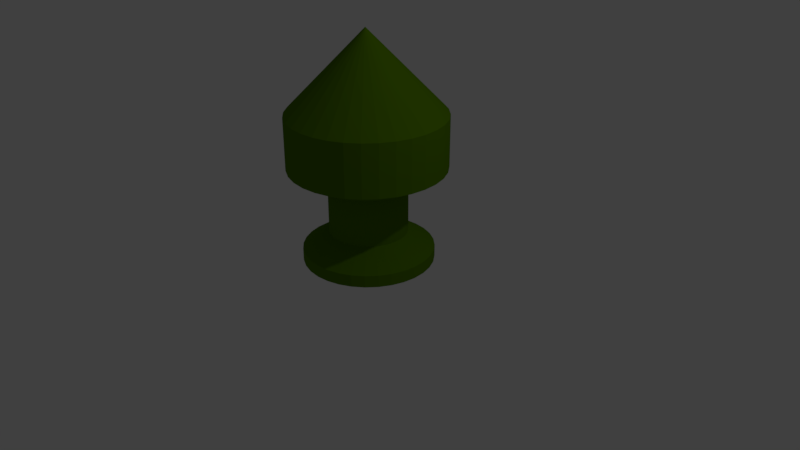 # Source: cultiste.blend  (saved by Blender 2.78.0; exported with 4.5.12 LTS)
import bpy
from mathutils import Matrix  # noqa: F401  (used for matrix-valued properties, if any)

bpy.ops.wm.read_factory_settings(use_empty=True)
scene = bpy.context.scene
scene.name = 'Scene'

# ---- collections
col_collection_1 = bpy.data.collections.new('Collection 1'); scene.collection.children.link(col_collection_1)

# ---- materials (node trees are filled in below, after node groups)
mat_material_001 = bpy.data.materials.new('Material.001')
mat_material_001.alpha_threshold = 0.0
mat_material_001.use_transparent_shadow = False
mat_material_001.diffuse_color = (0.08779, 0.2019, 0.0, 1.0)
mat_material_001.roughness = 0.5

# ---- material node trees

# ---- world
world_world = bpy.data.worlds.new('World'); scene.world = world_world
world_world.color = (0.05088, 0.05088, 0.05088)
world_world.use_sun_shadow = False
world_world.sun_shadow_jitter_overblur = 0.0
world_world.cycles.sampling_method = 'MANUAL'

# ---- cameras
cam_camera = bpy.data.cameras.new('Camera')
cam_camera.clip_end = 100.0
cam_camera.lens = 35.0
cam_camera.sensor_width = 32.0
cam_camera.sensor_height = 18.0
cam_camera.ortho_scale = 7.314
cam_camera.dof.focus_distance = 0.0
cam_camera.dof.aperture_fstop = 128.0

# ---- lights
light_lamp = bpy.data.lights.new('Lamp', 'POINT')
light_lamp.transmission_factor = 0.0
light_lamp.cutoff_distance = 30.0
light_lamp.energy = 100.0
light_lamp.shadow_buffer_clip_start = 1.001
light_lamp.shadow_soft_size = 0.1
light_lamp.shadow_maximum_resolution = 0.006
light_lamp.use_absolute_resolution = True

# ---- meshes
me_cone = bpy.data.meshes.new('Cone')
me_cone.from_pydata([(0.0, 1.0, -1.0), (0.1951, 0.9808, -1.0), (0.3827, 0.9239, -1.0), (0.5556, 0.8315, -1.0), (0.7071, 0.7071, -1.0), (0.8315, 0.5556, -1.0), (0.9239, 0.3827, -1.0), (0.9808, 0.1951, -1.0), (1.0, 7.55e-08, -1.0), (0.0, 0.0, 0.0332), (0.9808, -0.1951, -1.0), (0.9239, -0.3827, -1.0), (0.8315, -0.5556, -1.0), (0.7071, -0.7071, -1.0), (0.5556, -0.8315, -1.0), (0.3827, -0.9239, -1.0), (0.1951, -0.9808, -1.0), (-3.258e-07, -1.0, -1.0), (-0.1951, -0.9808, -1.0), (-0.3827, -0.9239, -1.0), (-0.5556, -0.8315, -1.0), (-0.7071, -0.7071, -1.0), (-0.8315, -0.5556, -1.0), (-0.9239, -0.3827, -1.0), (-0.9808, -0.1951, -1.0), (-1.0, 9.656e-07, -1.0), (-0.9808, 0.1951, -1.0), (-0.9239, 0.3827, -1.0), (-0.8315, 0.5556, -1.0), (-0.7071, 0.7071, -1.0), (-0.5556, 0.8315, -1.0), (-0.3827, 0.9239, -1.0), (-0.1951, 0.9808, -1.0), (1.167e-07, 0.5008, -1.932), (0.0977, 0.4912, -1.932), (0.1916, 0.4627, -1.932), (0.2782, 0.4164, -1.932), (0.3541, 0.3541, -1.932), (0.4164, 0.2782, -1.932), (0.4627, 0.1916, -1.932), (0.4912, 0.0977, -1.932), (0.5008, 1.801e-07, -1.932), (0.4912, -0.0977, -1.932), (0.4627, -0.1916, -1.932), (0.4164, -0.2782, -1.932), (0.3541, -0.3541, -1.932), (0.2782, -0.4164, -1.932), (0.1916, -0.4627, -1.932), (0.0977, -0.4912, -1.932), (-4.648e-08, -0.5008, -1.932), (-0.0977, -0.4912, -1.932), (-0.1916, -0.4627, -1.932), (-0.2782, -0.4164, -1.932), (-0.3541, -0.3541, -1.932), (-0.4164, -0.2782, -1.932), (-0.4627, -0.1916, -1.932), (-0.4912, -0.0977, -1.932), (-0.5008, 6.258e-07, -1.932), (-0.4912, 0.0977, -1.932), (-0.4627, 0.1916, -1.932), (-0.4164, 0.2782, -1.932), (-0.3541, 0.3541, -1.932), (-0.2782, 0.4164, -1.932), (-0.1916, 0.4627, -1.932), (-0.0977, 0.4912, -1.932), (1.0, 7.55e-08, -1.671), (0.9808, 0.1951, -1.671), (-0.8315, -0.5556, -1.671), (-0.7071, -0.7071, -1.671), (-0.7071, 0.7071, -1.671), (-0.8315, 0.5556, -1.671), (0.3827, 0.9239, -1.671), (0.1951, 0.9808, -1.671), (0.1951, -0.9808, -1.671), (0.3827, -0.9239, -1.671), (-0.9239, -0.3827, -1.671), (-0.5556, 0.8315, -1.671), (0.9808, -0.1951, -1.671), (0.5556, 0.8315, -1.671), (-2.874e-07, -1.0, -1.671), (-0.9808, -0.1951, -1.671), (-0.3827, 0.9239, -1.671), (0.9239, -0.3827, -1.671), (0.7071, 0.7071, -1.671), (-0.1951, -0.9808, -1.671), (-1.0, 9.656e-07, -1.671), (-0.1951, 0.9808, -1.671), (0.8315, -0.5556, -1.671), (0.8315, 0.5556, -1.671), (-0.3827, -0.9239, -1.671), (3.842e-08, 1.0, -1.671), (-0.9808, 0.1951, -1.671), (0.7071, -0.7071, -1.671), (0.9239, 0.3827, -1.671), (-0.5556, -0.8315, -1.671), (-0.9239, 0.3827, -1.671), (0.5556, -0.8315, -1.671), (-2.009e-08, 0.5008, -2.531), (0.0977, 0.4912, -2.531), (0.1916, 0.4627, -2.531), (0.2782, 0.4164, -2.531), (0.3541, 0.3541, -2.531), (0.4164, 0.2782, -2.531), (0.4627, 0.1916, -2.531), (0.4912, 0.0977, -2.531), (0.5008, 1.801e-07, -2.531), (0.4912, -0.0977, -2.531), (0.4627, -0.1916, -2.531), (0.4164, -0.2782, -2.531), (0.3541, -0.3541, -2.531), (0.2782, -0.4164, -2.531), (0.1916, -0.4627, -2.531), (0.0977, -0.4912, -2.531), (-1.833e-07, -0.5008, -2.531), (-0.0977, -0.4912, -2.531), (-0.1916, -0.4627, -2.531), (-0.2782, -0.4164, -2.531), (-0.3541, -0.3541, -2.531), (-0.4164, -0.2782, -2.531), (-0.4627, -0.1916, -2.531), (-0.4912, -0.0977, -2.531), (-0.5008, 6.258e-07, -2.531), (-0.4912, 0.0977, -2.531), (-0.4627, 0.1916, -2.531), (-0.4164, 0.2782, -2.531), (-0.3541, 0.3541, -2.531), (-0.2782, 0.4164, -2.531), (-0.1916, 0.4627, -2.531), (-0.0977, 0.4912, -2.531), (-1.128e-07, 0.8383, -2.751), (0.1635, 0.8222, -2.751), (0.3208, 0.7745, -2.751), (0.4657, 0.697, -2.751), (0.5928, 0.5928, -2.751), (0.697, 0.4657, -2.751), (0.7745, 0.3208, -2.751), (0.8222, 0.1635, -2.751), (0.8383, 1.006e-07, -2.751), (0.8222, -0.1635, -2.751), (0.7745, -0.3208, -2.751), (0.697, -0.4657, -2.751), (0.5928, -0.5928, -2.751), (0.4657, -0.697, -2.751), (0.3208, -0.7745, -2.751), (0.1635, -0.8222, -2.751), (-3.86e-07, -0.8383, -2.751), (-0.1635, -0.8222, -2.751), (-0.3208, -0.7745, -2.751), (-0.4657, -0.697, -2.751), (-0.5928, -0.5928, -2.751), (-0.697, -0.4657, -2.751), (-0.7745, -0.3208, -2.751), (-0.8222, -0.1635, -2.751), (-0.8383, 8.467e-07, -2.751), (-0.8222, 0.1635, -2.751), (-0.7745, 0.3208, -2.751), (-0.697, 0.4657, -2.751), (-0.5928, 0.5928, -2.751), (-0.4657, 0.697, -2.751), (-0.3208, 0.7745, -2.751), (-0.1635, 0.8222, -2.751), (-1.055e-07, 0.8383, -2.906), (0.1635, 0.8222, -2.906), (0.3208, 0.7745, -2.906), (0.4657, 0.697, -2.906), (0.5928, 0.5928, -2.906), (0.697, 0.4657, -2.906), (0.7745, 0.3208, -2.906), (0.8222, 0.1635, -2.906), (0.8383, 1.006e-07, -2.906), (0.8222, -0.1635, -2.906), (0.7745, -0.3208, -2.906), (0.697, -0.4657, -2.906), (0.5928, -0.5928, -2.906), (0.4657, -0.697, -2.906), (0.3208, -0.7745, -2.906), (0.1635, -0.8222, -2.906), (-3.786e-07, -0.8383, -2.906), (-0.1635, -0.8222, -2.906), (-0.3208, -0.7745, -2.906), (-0.4657, -0.697, -2.906), (-0.5928, -0.5928, -2.906), (-0.697, -0.4657, -2.906), (-0.7745, -0.3208, -2.906), (-0.8222, -0.1635, -2.906), (-0.8383, 8.467e-07, -2.906), (-0.8222, 0.1635, -2.906), (-0.7745, 0.3208, -2.906), (-0.697, 0.4657, -2.906), (-0.5928, 0.5928, -2.906), (-0.4657, 0.697, -2.906), (-0.3208, 0.7745, -2.906), (-0.1635, 0.8222, -2.906), (-0.5556, 0.8315, -1.0), (-0.3827, 0.9239, -1.0), (-0.5556, 0.8315, -1.671), (-0.3827, 0.9239, -1.671), (0.0, 0.0, 0.0332), (-0.3827, 0.9239, -1.0), (-0.5556, 0.8315, -1.0), (-0.3541, 0.3541, -1.932), (-0.2782, 0.4164, -1.932), (-0.1916, 0.4627, -1.932), (-0.7071, 0.7071, -1.671), (-0.5556, 0.8315, -1.671), (-0.3827, 0.9239, -1.671), (-0.5556, 0.8315, -1.0), (-0.3827, 0.9239, -1.0), (-0.5556, 0.8315, -1.671), (-0.3827, 0.9239, -1.671)], [], [(0, 9, 1), (1, 9, 2), (2, 9, 3), (3, 9, 4), (4, 9, 5), (5, 9, 6), (6, 9, 7), (7, 9, 8), (8, 9, 10), (10, 9, 11), (11, 9, 12), (12, 9, 13), (13, 9, 14), (14, 9, 15), (15, 9, 16), (16, 9, 17), (17, 9, 18), (18, 9, 19), (19, 9, 20), (20, 9, 21), (21, 9, 22), (22, 9, 23), (23, 9, 24), (24, 9, 25), (25, 9, 26), (26, 9, 27), (27, 9, 28), (28, 9, 29), (29, 9, 30), (63, 62, 201, 202), (31, 9, 32), (32, 9, 0), (66, 65, 41, 40), (51, 52, 116, 115), (68, 67, 54, 53), (70, 69, 61, 60), (72, 71, 35, 34), (74, 73, 48, 47), (67, 75, 55, 54), (61, 69, 203, 200), (65, 77, 42, 41), (71, 78, 36, 35), (73, 79, 49, 48), (75, 80, 56, 55), (62, 61, 200, 201), (77, 82, 43, 42), (78, 83, 37, 36), (79, 84, 50, 49), (80, 85, 57, 56), (81, 86, 64, 63), (82, 87, 44, 43), (83, 88, 38, 37), (84, 89, 51, 50), (86, 90, 33, 64), (85, 91, 58, 57), (87, 92, 45, 44), (88, 93, 39, 38), (89, 94, 52, 51), (91, 95, 59, 58), (92, 96, 46, 45), (93, 66, 40, 39), (94, 68, 53, 52), (90, 72, 34, 33), (95, 70, 60, 59), (96, 74, 47, 46), (14, 15, 74, 96), (27, 28, 70, 95), (0, 1, 72, 90), (20, 21, 68, 94), (6, 7, 66, 93), (13, 14, 96, 92), (26, 27, 95, 91), (19, 20, 94, 89), (5, 6, 93, 88), (12, 13, 92, 87), (25, 26, 91, 85), (32, 0, 90, 86), (18, 19, 89, 84), (4, 5, 88, 83), (11, 12, 87, 82), (31, 32, 86, 81), (24, 25, 85, 80), (17, 18, 84, 79), (3, 4, 83, 78), (10, 11, 82, 77), (76, 30, 193, 195), (23, 24, 80, 75), (16, 17, 79, 73), (2, 3, 78, 71), (8, 10, 77, 65), (29, 30, 76, 69), (22, 23, 75, 67), (15, 16, 73, 74), (1, 2, 71, 72), (28, 29, 69, 70), (21, 22, 67, 68), (7, 8, 65, 66), (121, 122, 154, 153), (38, 39, 103, 102), (52, 53, 117, 116), (39, 40, 104, 103), (53, 54, 118, 117), (40, 41, 105, 104), (54, 55, 119, 118), (41, 42, 106, 105), (55, 56, 120, 119), (42, 43, 107, 106), (56, 57, 121, 120), (43, 44, 108, 107), (57, 58, 122, 121), (44, 45, 109, 108), (58, 59, 123, 122), (45, 46, 110, 109), (59, 60, 124, 123), (46, 47, 111, 110), (33, 34, 98, 97), (60, 61, 125, 124), (47, 48, 112, 111), (34, 35, 99, 98), (61, 62, 126, 125), (48, 49, 113, 112), (35, 36, 100, 99), (62, 63, 127, 126), (49, 50, 114, 113), (36, 37, 101, 100), (63, 64, 128, 127), (50, 51, 115, 114), (37, 38, 102, 101), (64, 33, 97, 128), (156, 157, 189, 188), (108, 109, 141, 140), (122, 123, 155, 154), (109, 110, 142, 141), (123, 124, 156, 155), (110, 111, 143, 142), (97, 98, 130, 129), (124, 125, 157, 156), (111, 112, 144, 143), (98, 99, 131, 130), (125, 126, 158, 157), (112, 113, 145, 144), (99, 100, 132, 131), (126, 127, 159, 158), (113, 114, 146, 145), (100, 101, 133, 132), (127, 128, 160, 159), (114, 115, 147, 146), (101, 102, 134, 133), (128, 97, 129, 160), (115, 116, 148, 147), (102, 103, 135, 134), (116, 117, 149, 148), (103, 104, 136, 135), (117, 118, 150, 149), (104, 105, 137, 136), (118, 119, 151, 150), (105, 106, 138, 137), (119, 120, 152, 151), (106, 107, 139, 138), (120, 121, 153, 152), (107, 108, 140, 139), (161, 162, 163, 164, 165, 166, 167, 168, 169, 170, 171, 172, 173, 174, 175, 176, 177, 178, 179, 180, 181, 182, 183, 184, 185, 186, 187, 188, 189, 190, 191, 192), (143, 144, 176, 175), (130, 131, 163, 162), (157, 158, 190, 189), (144, 145, 177, 176), (131, 132, 164, 163), (158, 159, 191, 190), (145, 146, 178, 177), (132, 133, 165, 164), (159, 160, 192, 191), (146, 147, 179, 178), (133, 134, 166, 165), (160, 129, 161, 192), (147, 148, 180, 179), (134, 135, 167, 166), (148, 149, 181, 180), (135, 136, 168, 167), (149, 150, 182, 181), (136, 137, 169, 168), (150, 151, 183, 182), (137, 138, 170, 169), (151, 152, 184, 183), (138, 139, 171, 170), (152, 153, 185, 184), (139, 140, 172, 171), (153, 154, 186, 185), (140, 141, 173, 172), (154, 155, 187, 186), (141, 142, 174, 173), (155, 156, 188, 187), (142, 143, 175, 174), (129, 130, 162, 161), (30, 9, 197, 199), (30, 31, 194, 193), (31, 81, 196, 194), (81, 76, 195, 196), (199, 197, 198), (203, 204, 201, 200), (204, 205, 202, 201), (206, 207, 209, 208), (193, 194, 207, 206), (69, 76, 204, 203), (195, 193, 206, 208), (9, 31, 198, 197), (31, 30, 199, 198), (81, 63, 202, 205), (194, 196, 209, 207), (196, 195, 208, 209), (76, 81, 205, 204)])
me_cone.materials.append(mat_material_001)
me_cone.use_remesh_preserve_volume = False
me_cone.use_remesh_preserve_attributes = False
me_cone.use_mirror_vertex_groups = False
me_cone.update()

# ---- objects
ob_cone = bpy.data.objects.new('Cone', me_cone)
ob_lamp = bpy.data.objects.new('Lamp', light_lamp)
ob_camera = bpy.data.objects.new('Camera', cam_camera)

# ---- transforms, parenting, visibility, modifiers, constraints
ob_cone.location = (0.0, 0.0, 2.898)
ob_cone.lineart.crease_threshold = 0.0
ob_lamp.location = (4.076, 1.005, 5.904)
ob_lamp.rotation_euler = (0.6503, 0.05522, 1.866)
ob_lamp.lock_rotations_4d = False
ob_lamp.empty_display_type = 'ARROWS'
ob_lamp.color = (0.0, 0.0, 0.0, 0.0)
ob_lamp.lineart.crease_threshold = 0.0
ob_camera.location = (7.481, -6.508, 5.344)
ob_camera.rotation_euler = (1.109, 0.0, 0.8149)
ob_camera.lock_rotations_4d = False
ob_camera.empty_display_type = 'ARROWS'
ob_camera.color = (0.0, 0.0, 0.0, 0.0)
ob_camera.display_type = 'WIRE'
ob_camera.lineart.crease_threshold = 0.0

# ---- collection membership
col_collection_1.objects.link(ob_cone)
col_collection_1.objects.link(ob_lamp)
col_collection_1.objects.link(ob_camera)

# ---- scene / render settings (as saved in the file)
scene.camera = ob_camera
scene.frame_start = 1; scene.frame_end = 250; scene.frame_set(1)
scene.render.engine = 'BLENDER_EEVEE_NEXT'
scene.render.resolution_percentage = 50
scene.render.dither_intensity = 0.0
scene.cycles.use_denoising = False
scene.cycles.samples = 128
scene.cycles.sampling_pattern = 'TABULATED_SOBOL'
scene.cycles.light_sampling_threshold = 0.0
scene.cycles.use_adaptive_sampling = False
scene.cycles.use_light_tree = False
scene.cycles.blur_glossy = 0.0
scene.cycles.sample_clamp_indirect = 0.0
scene.view_settings.view_transform = 'Standard'
bpy.context.view_layer.update()
